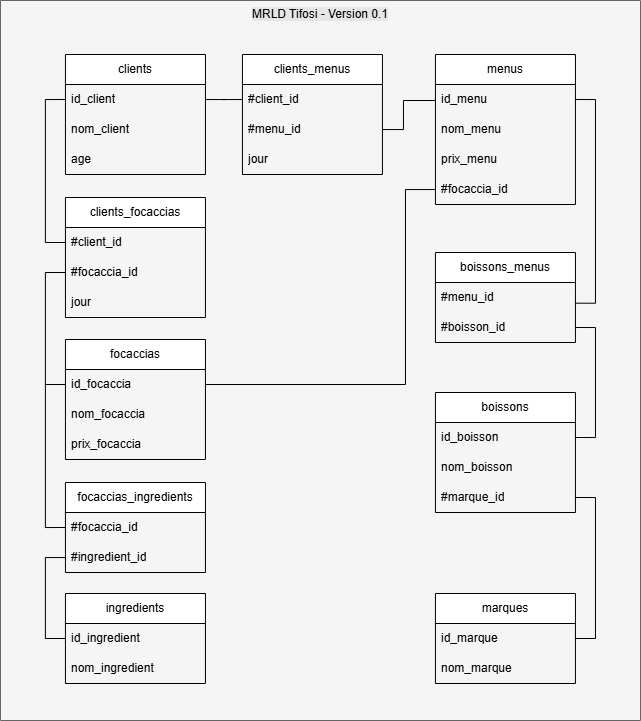

The diagram above was exported from draw.io. Its source (the exported page's mxGraphModel, read from the mxfile embedded in the PNG):
<mxGraphModel dx="704" dy="-750" grid="1" gridSize="10" guides="1" tooltips="1" connect="1" arrows="1" fold="1" page="1" pageScale="1" pageWidth="1100" pageHeight="850" background="#ffffff" math="0" shadow="0">
  <root>
    <mxCell id="0" />
    <mxCell id="1" parent="0" />
    <mxCell id="11" value="&lt;span style=&quot;color: rgb(0, 0, 0); font-weight: 400; text-wrap-mode: nowrap;&quot;&gt;MRLD Tifosi - Version 0.1&lt;/span&gt;" style="swimlane;whiteSpace=wrap;html=1;startSize=720;verticalAlign=top;labelBackgroundColor=#E6E6E6;fillColor=#f5f5f5;fontColor=#333333;strokeColor=#666666;" vertex="1" parent="1">
      <mxGeometry x="40" y="1730" width="640" height="720" as="geometry">
        <mxRectangle x="40" y="1730" width="180" height="30" as="alternateBounds" />
      </mxGeometry>
    </mxCell>
    <mxCell id="0bSMdewJBdfgVJqcAWrH-69" value="clients" style="swimlane;fontStyle=0;childLayout=stackLayout;horizontal=1;startSize=30;horizontalStack=0;resizeParent=1;resizeParentMax=0;resizeLast=0;collapsible=1;marginBottom=0;whiteSpace=wrap;html=1;" parent="11" vertex="1">
      <mxGeometry x="64.94000000000005" y="54" width="140" height="120" as="geometry" />
    </mxCell>
    <mxCell id="0bSMdewJBdfgVJqcAWrH-70" value="id_client" style="text;strokeColor=none;fillColor=none;align=left;verticalAlign=middle;spacingLeft=4;spacingRight=4;overflow=hidden;points=[[0,0.5],[1,0.5]];portConstraint=eastwest;rotatable=0;whiteSpace=wrap;html=1;" parent="0bSMdewJBdfgVJqcAWrH-69" vertex="1">
      <mxGeometry y="30" width="140" height="30" as="geometry" />
    </mxCell>
    <mxCell id="0bSMdewJBdfgVJqcAWrH-71" value="nom_client" style="text;strokeColor=none;fillColor=none;align=left;verticalAlign=middle;spacingLeft=4;spacingRight=4;overflow=hidden;points=[[0,0.5],[1,0.5]];portConstraint=eastwest;rotatable=0;whiteSpace=wrap;html=1;" parent="0bSMdewJBdfgVJqcAWrH-69" vertex="1">
      <mxGeometry y="60" width="140" height="30" as="geometry" />
    </mxCell>
    <mxCell id="0bSMdewJBdfgVJqcAWrH-72" value="age" style="text;strokeColor=none;fillColor=none;align=left;verticalAlign=middle;spacingLeft=4;spacingRight=4;overflow=hidden;points=[[0,0.5],[1,0.5]];portConstraint=eastwest;rotatable=0;whiteSpace=wrap;html=1;" parent="0bSMdewJBdfgVJqcAWrH-69" vertex="1">
      <mxGeometry y="90" width="140" height="30" as="geometry" />
    </mxCell>
    <mxCell id="0bSMdewJBdfgVJqcAWrH-73" value="focaccias" style="swimlane;fontStyle=0;childLayout=stackLayout;horizontal=1;startSize=30;horizontalStack=0;resizeParent=1;resizeParentMax=0;resizeLast=0;collapsible=1;marginBottom=0;whiteSpace=wrap;html=1;" parent="11" vertex="1">
      <mxGeometry x="64.94000000000005" y="339" width="140" height="120" as="geometry" />
    </mxCell>
    <mxCell id="0bSMdewJBdfgVJqcAWrH-74" value="id_focaccia" style="text;strokeColor=none;fillColor=none;align=left;verticalAlign=middle;spacingLeft=4;spacingRight=4;overflow=hidden;points=[[0,0.5],[1,0.5]];portConstraint=eastwest;rotatable=0;whiteSpace=wrap;html=1;" parent="0bSMdewJBdfgVJqcAWrH-73" vertex="1">
      <mxGeometry y="30" width="140" height="30" as="geometry" />
    </mxCell>
    <mxCell id="0bSMdewJBdfgVJqcAWrH-75" value="nom_focaccia" style="text;strokeColor=none;fillColor=none;align=left;verticalAlign=middle;spacingLeft=4;spacingRight=4;overflow=hidden;points=[[0,0.5],[1,0.5]];portConstraint=eastwest;rotatable=0;whiteSpace=wrap;html=1;" parent="0bSMdewJBdfgVJqcAWrH-73" vertex="1">
      <mxGeometry y="60" width="140" height="30" as="geometry" />
    </mxCell>
    <mxCell id="0bSMdewJBdfgVJqcAWrH-76" value="prix_focaccia" style="text;strokeColor=none;fillColor=none;align=left;verticalAlign=middle;spacingLeft=4;spacingRight=4;overflow=hidden;points=[[0,0.5],[1,0.5]];portConstraint=eastwest;rotatable=0;whiteSpace=wrap;html=1;" parent="0bSMdewJBdfgVJqcAWrH-73" vertex="1">
      <mxGeometry y="90" width="140" height="30" as="geometry" />
    </mxCell>
    <mxCell id="0bSMdewJBdfgVJqcAWrH-77" value="ingredients" style="swimlane;fontStyle=0;childLayout=stackLayout;horizontal=1;startSize=30;horizontalStack=0;resizeParent=1;resizeParentMax=0;resizeLast=0;collapsible=1;marginBottom=0;whiteSpace=wrap;html=1;" parent="11" vertex="1">
      <mxGeometry x="64.94000000000005" y="593" width="140" height="90" as="geometry" />
    </mxCell>
    <mxCell id="0bSMdewJBdfgVJqcAWrH-78" value="id_ingredient" style="text;strokeColor=none;fillColor=none;align=left;verticalAlign=middle;spacingLeft=4;spacingRight=4;overflow=hidden;points=[[0,0.5],[1,0.5]];portConstraint=eastwest;rotatable=0;whiteSpace=wrap;html=1;" parent="0bSMdewJBdfgVJqcAWrH-77" vertex="1">
      <mxGeometry y="30" width="140" height="30" as="geometry" />
    </mxCell>
    <mxCell id="0bSMdewJBdfgVJqcAWrH-79" value="nom_ingredient" style="text;strokeColor=none;fillColor=none;align=left;verticalAlign=middle;spacingLeft=4;spacingRight=4;overflow=hidden;points=[[0,0.5],[1,0.5]];portConstraint=eastwest;rotatable=0;whiteSpace=wrap;html=1;" parent="0bSMdewJBdfgVJqcAWrH-77" vertex="1">
      <mxGeometry y="60" width="140" height="30" as="geometry" />
    </mxCell>
    <mxCell id="0bSMdewJBdfgVJqcAWrH-80" value="menus" style="swimlane;fontStyle=0;childLayout=stackLayout;horizontal=1;startSize=30;horizontalStack=0;resizeParent=1;resizeParentMax=0;resizeLast=0;collapsible=1;marginBottom=0;whiteSpace=wrap;html=1;" parent="11" vertex="1">
      <mxGeometry x="434.94000000000005" y="54" width="140" height="150" as="geometry" />
    </mxCell>
    <mxCell id="0bSMdewJBdfgVJqcAWrH-81" value="id_menu" style="text;strokeColor=none;fillColor=none;align=left;verticalAlign=middle;spacingLeft=4;spacingRight=4;overflow=hidden;points=[[0,0.5],[1,0.5]];portConstraint=eastwest;rotatable=0;whiteSpace=wrap;html=1;" parent="0bSMdewJBdfgVJqcAWrH-80" vertex="1">
      <mxGeometry y="30" width="140" height="30" as="geometry" />
    </mxCell>
    <mxCell id="0bSMdewJBdfgVJqcAWrH-82" value="nom_menu" style="text;strokeColor=none;fillColor=none;align=left;verticalAlign=middle;spacingLeft=4;spacingRight=4;overflow=hidden;points=[[0,0.5],[1,0.5]];portConstraint=eastwest;rotatable=0;whiteSpace=wrap;html=1;" parent="0bSMdewJBdfgVJqcAWrH-80" vertex="1">
      <mxGeometry y="60" width="140" height="30" as="geometry" />
    </mxCell>
    <mxCell id="0bSMdewJBdfgVJqcAWrH-83" value="prix_menu" style="text;strokeColor=none;fillColor=none;align=left;verticalAlign=middle;spacingLeft=4;spacingRight=4;overflow=hidden;points=[[0,0.5],[1,0.5]];portConstraint=eastwest;rotatable=0;whiteSpace=wrap;html=1;" parent="0bSMdewJBdfgVJqcAWrH-80" vertex="1">
      <mxGeometry y="90" width="140" height="30" as="geometry" />
    </mxCell>
    <mxCell id="0bSMdewJBdfgVJqcAWrH-92" value="#focaccia_id" style="text;strokeColor=none;fillColor=none;align=left;verticalAlign=middle;spacingLeft=4;spacingRight=4;overflow=hidden;points=[[0,0.5],[1,0.5]];portConstraint=eastwest;rotatable=0;whiteSpace=wrap;html=1;" parent="0bSMdewJBdfgVJqcAWrH-80" vertex="1">
      <mxGeometry y="120" width="140" height="30" as="geometry" />
    </mxCell>
    <mxCell id="0bSMdewJBdfgVJqcAWrH-84" value="boissons" style="swimlane;fontStyle=0;childLayout=stackLayout;horizontal=1;startSize=30;horizontalStack=0;resizeParent=1;resizeParentMax=0;resizeLast=0;collapsible=1;marginBottom=0;whiteSpace=wrap;html=1;" parent="11" vertex="1">
      <mxGeometry x="434.94000000000005" y="392" width="140" height="120" as="geometry" />
    </mxCell>
    <mxCell id="0bSMdewJBdfgVJqcAWrH-85" value="id_boisson" style="text;strokeColor=none;fillColor=none;align=left;verticalAlign=middle;spacingLeft=4;spacingRight=4;overflow=hidden;points=[[0,0.5],[1,0.5]];portConstraint=eastwest;rotatable=0;whiteSpace=wrap;html=1;" parent="0bSMdewJBdfgVJqcAWrH-84" vertex="1">
      <mxGeometry y="30" width="140" height="30" as="geometry" />
    </mxCell>
    <mxCell id="0bSMdewJBdfgVJqcAWrH-86" value="nom_boisson" style="text;strokeColor=none;fillColor=none;align=left;verticalAlign=middle;spacingLeft=4;spacingRight=4;overflow=hidden;points=[[0,0.5],[1,0.5]];portConstraint=eastwest;rotatable=0;whiteSpace=wrap;html=1;" parent="0bSMdewJBdfgVJqcAWrH-84" vertex="1">
      <mxGeometry y="60" width="140" height="30" as="geometry" />
    </mxCell>
    <mxCell id="0bSMdewJBdfgVJqcAWrH-90" value="#marque_id" style="text;strokeColor=none;fillColor=none;align=left;verticalAlign=middle;spacingLeft=4;spacingRight=4;overflow=hidden;points=[[0,0.5],[1,0.5]];portConstraint=eastwest;rotatable=0;whiteSpace=wrap;html=1;" parent="0bSMdewJBdfgVJqcAWrH-84" vertex="1">
      <mxGeometry y="90" width="140" height="30" as="geometry" />
    </mxCell>
    <mxCell id="0bSMdewJBdfgVJqcAWrH-87" value="marques" style="swimlane;fontStyle=0;childLayout=stackLayout;horizontal=1;startSize=30;horizontalStack=0;resizeParent=1;resizeParentMax=0;resizeLast=0;collapsible=1;marginBottom=0;whiteSpace=wrap;html=1;" parent="11" vertex="1">
      <mxGeometry x="434.94000000000005" y="593" width="140" height="90" as="geometry" />
    </mxCell>
    <mxCell id="0bSMdewJBdfgVJqcAWrH-88" value="id_marque" style="text;strokeColor=none;fillColor=none;align=left;verticalAlign=middle;spacingLeft=4;spacingRight=4;overflow=hidden;points=[[0,0.5],[1,0.5]];portConstraint=eastwest;rotatable=0;whiteSpace=wrap;html=1;" parent="0bSMdewJBdfgVJqcAWrH-87" vertex="1">
      <mxGeometry y="30" width="140" height="30" as="geometry" />
    </mxCell>
    <mxCell id="0bSMdewJBdfgVJqcAWrH-89" value="nom_marque" style="text;strokeColor=none;fillColor=none;align=left;verticalAlign=middle;spacingLeft=4;spacingRight=4;overflow=hidden;points=[[0,0.5],[1,0.5]];portConstraint=eastwest;rotatable=0;whiteSpace=wrap;html=1;" parent="0bSMdewJBdfgVJqcAWrH-87" vertex="1">
      <mxGeometry y="60" width="140" height="30" as="geometry" />
    </mxCell>
    <mxCell id="0bSMdewJBdfgVJqcAWrH-91" style="edgeStyle=orthogonalEdgeStyle;rounded=0;orthogonalLoop=1;jettySize=auto;html=1;entryX=1;entryY=0.5;entryDx=0;entryDy=0;endArrow=none;startFill=0;" parent="11" source="0bSMdewJBdfgVJqcAWrH-88" target="0bSMdewJBdfgVJqcAWrH-90" edge="1">
      <mxGeometry relative="1" as="geometry">
        <Array as="points">
          <mxPoint x="594.94" y="638" />
          <mxPoint x="594.94" y="497" />
        </Array>
      </mxGeometry>
    </mxCell>
    <mxCell id="0bSMdewJBdfgVJqcAWrH-94" value="focaccias_ingredients" style="swimlane;fontStyle=0;childLayout=stackLayout;horizontal=1;startSize=30;horizontalStack=0;resizeParent=1;resizeParentMax=0;resizeLast=0;collapsible=1;marginBottom=0;whiteSpace=wrap;html=1;" parent="11" vertex="1">
      <mxGeometry x="64.94000000000005" y="482" width="140" height="90" as="geometry" />
    </mxCell>
    <mxCell id="0bSMdewJBdfgVJqcAWrH-95" value="#focaccia_id" style="text;strokeColor=none;fillColor=none;align=left;verticalAlign=middle;spacingLeft=4;spacingRight=4;overflow=hidden;points=[[0,0.5],[1,0.5]];portConstraint=eastwest;rotatable=0;whiteSpace=wrap;html=1;" parent="0bSMdewJBdfgVJqcAWrH-94" vertex="1">
      <mxGeometry y="30" width="140" height="30" as="geometry" />
    </mxCell>
    <mxCell id="0bSMdewJBdfgVJqcAWrH-96" value="#ingredient_id" style="text;strokeColor=none;fillColor=none;align=left;verticalAlign=middle;spacingLeft=4;spacingRight=4;overflow=hidden;points=[[0,0.5],[1,0.5]];portConstraint=eastwest;rotatable=0;whiteSpace=wrap;html=1;" parent="0bSMdewJBdfgVJqcAWrH-94" vertex="1">
      <mxGeometry y="60" width="140" height="30" as="geometry" />
    </mxCell>
    <mxCell id="0bSMdewJBdfgVJqcAWrH-99" style="edgeStyle=orthogonalEdgeStyle;rounded=0;orthogonalLoop=1;jettySize=auto;html=1;entryX=0;entryY=0.5;entryDx=0;entryDy=0;endArrow=none;startFill=0;" parent="11" source="0bSMdewJBdfgVJqcAWrH-74" target="0bSMdewJBdfgVJqcAWrH-95" edge="1">
      <mxGeometry relative="1" as="geometry" />
    </mxCell>
    <mxCell id="0bSMdewJBdfgVJqcAWrH-100" style="edgeStyle=orthogonalEdgeStyle;rounded=0;orthogonalLoop=1;jettySize=auto;html=1;entryX=0;entryY=0.5;entryDx=0;entryDy=0;endArrow=none;startFill=0;" parent="11" source="0bSMdewJBdfgVJqcAWrH-96" target="0bSMdewJBdfgVJqcAWrH-78" edge="1">
      <mxGeometry relative="1" as="geometry" />
    </mxCell>
    <mxCell id="0bSMdewJBdfgVJqcAWrH-101" value="clients_focaccias" style="swimlane;fontStyle=0;childLayout=stackLayout;horizontal=1;startSize=30;horizontalStack=0;resizeParent=1;resizeParentMax=0;resizeLast=0;collapsible=1;marginBottom=0;whiteSpace=wrap;html=1;" parent="11" vertex="1">
      <mxGeometry x="64.94000000000005" y="197" width="140" height="120" as="geometry" />
    </mxCell>
    <mxCell id="0bSMdewJBdfgVJqcAWrH-102" value="#client_id" style="text;strokeColor=none;fillColor=none;align=left;verticalAlign=middle;spacingLeft=4;spacingRight=4;overflow=hidden;points=[[0,0.5],[1,0.5]];portConstraint=eastwest;rotatable=0;whiteSpace=wrap;html=1;" parent="0bSMdewJBdfgVJqcAWrH-101" vertex="1">
      <mxGeometry y="30" width="140" height="30" as="geometry" />
    </mxCell>
    <mxCell id="0bSMdewJBdfgVJqcAWrH-103" value="#focaccia_id" style="text;strokeColor=none;fillColor=none;align=left;verticalAlign=middle;spacingLeft=4;spacingRight=4;overflow=hidden;points=[[0,0.5],[1,0.5]];portConstraint=eastwest;rotatable=0;whiteSpace=wrap;html=1;" parent="0bSMdewJBdfgVJqcAWrH-101" vertex="1">
      <mxGeometry y="60" width="140" height="30" as="geometry" />
    </mxCell>
    <mxCell id="0bSMdewJBdfgVJqcAWrH-112" value="jour" style="text;strokeColor=none;fillColor=none;align=left;verticalAlign=middle;spacingLeft=4;spacingRight=4;overflow=hidden;points=[[0,0.5],[1,0.5]];portConstraint=eastwest;rotatable=0;whiteSpace=wrap;html=1;" parent="0bSMdewJBdfgVJqcAWrH-101" vertex="1">
      <mxGeometry y="90" width="140" height="30" as="geometry" />
    </mxCell>
    <mxCell id="0bSMdewJBdfgVJqcAWrH-104" style="edgeStyle=orthogonalEdgeStyle;rounded=0;orthogonalLoop=1;jettySize=auto;html=1;entryX=0;entryY=0.5;entryDx=0;entryDy=0;endArrow=none;startFill=0;" parent="11" source="0bSMdewJBdfgVJqcAWrH-103" target="0bSMdewJBdfgVJqcAWrH-74" edge="1">
      <mxGeometry relative="1" as="geometry" />
    </mxCell>
    <mxCell id="0bSMdewJBdfgVJqcAWrH-105" style="edgeStyle=orthogonalEdgeStyle;rounded=0;orthogonalLoop=1;jettySize=auto;html=1;entryX=0;entryY=0.5;entryDx=0;entryDy=0;endArrow=none;startFill=0;" parent="11" source="0bSMdewJBdfgVJqcAWrH-102" target="0bSMdewJBdfgVJqcAWrH-70" edge="1">
      <mxGeometry relative="1" as="geometry" />
    </mxCell>
    <mxCell id="0bSMdewJBdfgVJqcAWrH-106" value="clients_menus" style="swimlane;fontStyle=0;childLayout=stackLayout;horizontal=1;startSize=30;horizontalStack=0;resizeParent=1;resizeParentMax=0;resizeLast=0;collapsible=1;marginBottom=0;whiteSpace=wrap;html=1;" parent="11" vertex="1">
      <mxGeometry x="241.94000000000008" y="54" width="140" height="120" as="geometry" />
    </mxCell>
    <mxCell id="0bSMdewJBdfgVJqcAWrH-107" value="#client_id" style="text;strokeColor=none;fillColor=none;align=left;verticalAlign=middle;spacingLeft=4;spacingRight=4;overflow=hidden;points=[[0,0.5],[1,0.5]];portConstraint=eastwest;rotatable=0;whiteSpace=wrap;html=1;" parent="0bSMdewJBdfgVJqcAWrH-106" vertex="1">
      <mxGeometry y="30" width="140" height="30" as="geometry" />
    </mxCell>
    <mxCell id="0bSMdewJBdfgVJqcAWrH-108" value="#menu_id" style="text;strokeColor=none;fillColor=none;align=left;verticalAlign=middle;spacingLeft=4;spacingRight=4;overflow=hidden;points=[[0,0.5],[1,0.5]];portConstraint=eastwest;rotatable=0;whiteSpace=wrap;html=1;" parent="0bSMdewJBdfgVJqcAWrH-106" vertex="1">
      <mxGeometry y="60" width="140" height="30" as="geometry" />
    </mxCell>
    <mxCell id="0bSMdewJBdfgVJqcAWrH-109" value="jour" style="text;strokeColor=none;fillColor=none;align=left;verticalAlign=middle;spacingLeft=4;spacingRight=4;overflow=hidden;points=[[0,0.5],[1,0.5]];portConstraint=eastwest;rotatable=0;whiteSpace=wrap;html=1;" parent="0bSMdewJBdfgVJqcAWrH-106" vertex="1">
      <mxGeometry y="90" width="140" height="30" as="geometry" />
    </mxCell>
    <mxCell id="0bSMdewJBdfgVJqcAWrH-110" style="edgeStyle=orthogonalEdgeStyle;rounded=0;orthogonalLoop=1;jettySize=auto;html=1;endArrow=none;startFill=0;" parent="11" source="0bSMdewJBdfgVJqcAWrH-70" target="0bSMdewJBdfgVJqcAWrH-107" edge="1">
      <mxGeometry relative="1" as="geometry" />
    </mxCell>
    <mxCell id="0bSMdewJBdfgVJqcAWrH-111" style="edgeStyle=orthogonalEdgeStyle;rounded=0;orthogonalLoop=1;jettySize=auto;html=1;endArrow=none;startFill=0;entryX=0;entryY=0.5;entryDx=0;entryDy=0;" parent="11" source="0bSMdewJBdfgVJqcAWrH-108" target="0bSMdewJBdfgVJqcAWrH-81" edge="1">
      <mxGeometry relative="1" as="geometry">
        <mxPoint x="241.94000000000008" y="245" as="targetPoint" />
        <Array as="points">
          <mxPoint x="402.94000000000005" y="129" />
          <mxPoint x="402.94000000000005" y="100" />
          <mxPoint x="434.94000000000005" y="100" />
        </Array>
      </mxGeometry>
    </mxCell>
    <mxCell id="0bSMdewJBdfgVJqcAWrH-113" value="boissons_menus" style="swimlane;fontStyle=0;childLayout=stackLayout;horizontal=1;startSize=30;horizontalStack=0;resizeParent=1;resizeParentMax=0;resizeLast=0;collapsible=1;marginBottom=0;whiteSpace=wrap;html=1;" parent="11" vertex="1">
      <mxGeometry x="434.94000000000005" y="252" width="140" height="90" as="geometry" />
    </mxCell>
    <mxCell id="0bSMdewJBdfgVJqcAWrH-114" value="#menu_id" style="text;strokeColor=none;fillColor=none;align=left;verticalAlign=middle;spacingLeft=4;spacingRight=4;overflow=hidden;points=[[0,0.5],[1,0.5]];portConstraint=eastwest;rotatable=0;whiteSpace=wrap;html=1;" parent="0bSMdewJBdfgVJqcAWrH-113" vertex="1">
      <mxGeometry y="30" width="140" height="30" as="geometry" />
    </mxCell>
    <mxCell id="0bSMdewJBdfgVJqcAWrH-115" value="#boisson_id" style="text;strokeColor=none;fillColor=none;align=left;verticalAlign=middle;spacingLeft=4;spacingRight=4;overflow=hidden;points=[[0,0.5],[1,0.5]];portConstraint=eastwest;rotatable=0;whiteSpace=wrap;html=1;" parent="0bSMdewJBdfgVJqcAWrH-113" vertex="1">
      <mxGeometry y="60" width="140" height="30" as="geometry" />
    </mxCell>
    <mxCell id="4" style="edgeStyle=orthogonalEdgeStyle;rounded=0;orthogonalLoop=1;jettySize=auto;html=1;endArrow=none;startFill=0;exitX=1;exitY=0.5;exitDx=0;exitDy=0;" parent="11" source="0bSMdewJBdfgVJqcAWrH-74" target="0bSMdewJBdfgVJqcAWrH-92" edge="1">
      <mxGeometry relative="1" as="geometry">
        <mxPoint x="277.94000000000005" y="361.97000000000025" as="targetPoint" />
        <Array as="points">
          <mxPoint x="404.94000000000005" y="384" />
          <mxPoint x="404.94000000000005" y="189" />
        </Array>
        <mxPoint x="224.94000000000008" y="391.97000000000025" as="sourcePoint" />
      </mxGeometry>
    </mxCell>
    <mxCell id="6" style="edgeStyle=orthogonalEdgeStyle;rounded=0;orthogonalLoop=1;jettySize=auto;html=1;endArrow=none;startFill=0;entryX=1;entryY=0.5;entryDx=0;entryDy=0;exitX=1;exitY=0.5;exitDx=0;exitDy=0;" parent="11" source="0bSMdewJBdfgVJqcAWrH-85" target="0bSMdewJBdfgVJqcAWrH-115" edge="1">
      <mxGeometry relative="1" as="geometry">
        <mxPoint x="584.94" y="360" as="targetPoint" />
        <Array as="points">
          <mxPoint x="594.94" y="437" />
          <mxPoint x="594.94" y="327" />
        </Array>
        <mxPoint x="444.94000000000005" y="375" as="sourcePoint" />
      </mxGeometry>
    </mxCell>
    <mxCell id="7" style="edgeStyle=orthogonalEdgeStyle;rounded=0;orthogonalLoop=1;jettySize=auto;html=1;endArrow=none;startFill=0;entryX=1;entryY=0.5;entryDx=0;entryDy=0;exitX=1.002;exitY=0.689;exitDx=0;exitDy=0;exitPerimeter=0;" parent="11" source="0bSMdewJBdfgVJqcAWrH-114" target="0bSMdewJBdfgVJqcAWrH-81" edge="1">
      <mxGeometry relative="1" as="geometry">
        <mxPoint x="574.94" y="180" as="targetPoint" />
        <Array as="points">
          <mxPoint x="594.94" y="303" />
          <mxPoint x="594.94" y="99" />
        </Array>
        <mxPoint x="574.94" y="290" as="sourcePoint" />
      </mxGeometry>
    </mxCell>
  </root>
</mxGraphModel>